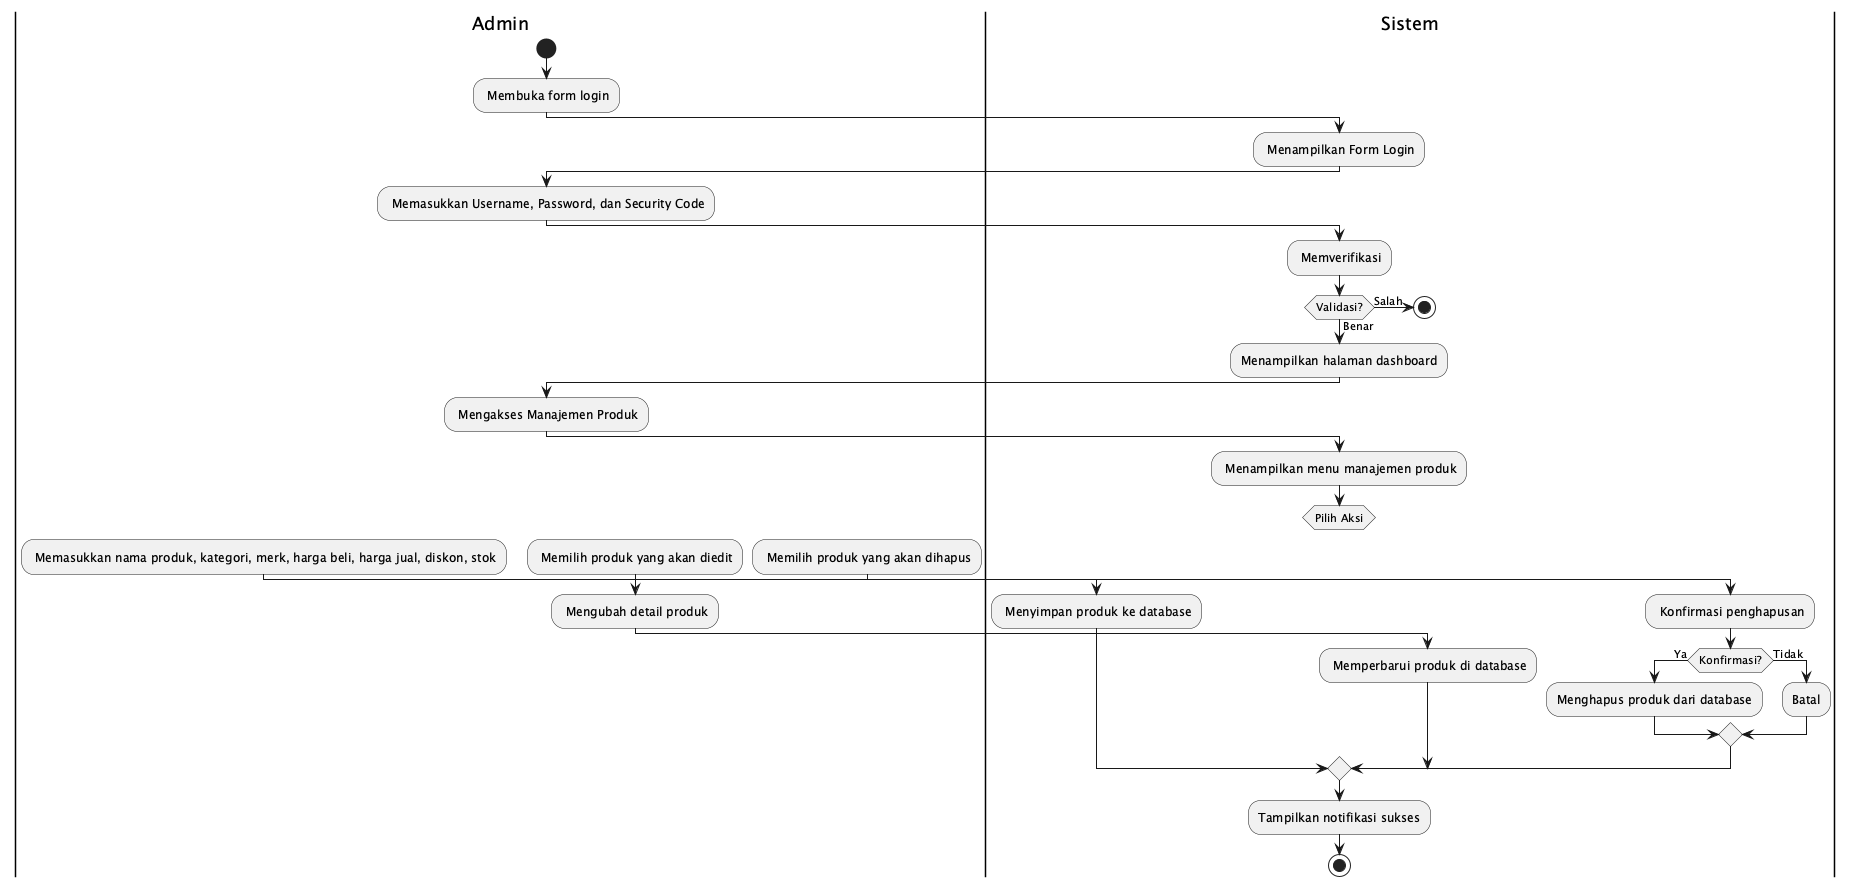

The diagram above was rendered by PlantUML. Its source (embedded in the PNG):
@startuml
|Admin|
start
: Membuka form login;
|Sistem|
: Menampilkan Form Login;
|Admin|
: Memasukkan Username, Password, dan Security Code;
|Sistem|
: Memverifikasi;

if (Validasi?) then (Salah)
    stop
else (Benar)
    :Menampilkan halaman dashboard;
endif

|Admin|
: Mengakses Manajemen Produk;
|Sistem|
: Menampilkan menu manajemen produk;

switch (Pilih Aksi)
case (Tambah Produk)
    |Admin|
    : Memasukkan nama produk, kategori, merk, harga beli, harga jual, diskon, stok;
    |Sistem|
    : Menyimpan produk ke database;
case (Edit Produk)
    |Admin|
    : Memilih produk yang akan diedit;
    : Mengubah detail produk;
    |Sistem|
    : Memperbarui produk di database;
case (Hapus Produk)
    |Admin|
    : Memilih produk yang akan dihapus;
    |Sistem|
    : Konfirmasi penghapusan;
    if (Konfirmasi?) then (Ya)
        :Menghapus produk dari database;
    else (Tidak)
        :Batal;
    endif
endswitch

:Tampilkan notifikasi sukses;
stop
@enduml